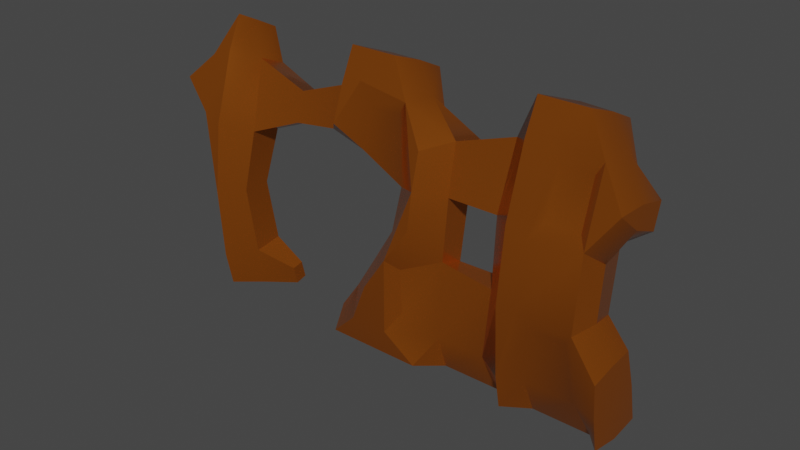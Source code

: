 # Source: item_128.blend  (saved by Blender 3.2.14; exported with 4.5.12 LTS)
import bpy
from mathutils import Matrix  # noqa: F401  (used for matrix-valued properties, if any)

bpy.ops.wm.read_factory_settings(use_empty=True)
scene = bpy.context.scene
scene.name = 'Scene'

# ---- collections
col_collection = bpy.data.collections.new('Collection'); scene.collection.children.link(col_collection)

# ---- materials (node trees are filled in below, after node groups)
mat_material_001 = bpy.data.materials.new('Material.001')
mat_material_001.use_transparent_shadow = False

# ---- material node trees
mat_material_001.use_nodes = True; mat_material_001.node_tree.nodes.clear()
_N = mat_material_001.node_tree.nodes; _L = mat_material_001.node_tree.links
n0 = _N.new('ShaderNodeBsdfPrincipled'); n0.name = 'Principled BSDF'; n0.location = (153, 612)
n0.distribution = 'GGX'
n0.subsurface_method = 'RANDOM_WALK_SKIN'
n0.inputs[0].default_value = (0.5839, 0.1561, 0.01392, 1.0)
n0.inputs[1].default_value = 0.7824
n0.inputs[2].default_value = 0.1947
n0.inputs[3].default_value = 1.45
n0.inputs[27].default_value = (0.0, 0.0, 0.0, 1.0)
n0.inputs[28].default_value = 1.0
n1 = _N.new('ShaderNodeOutputMaterial'); n1.name = 'Material Output'; n1.location = (443, 612)
_L.new(n0.outputs[0], n1.inputs[0])
n1.is_active_output = True

# ---- world
world_world = bpy.data.worlds.new('World'); scene.world = world_world
world_world.use_nodes = True; world_world.node_tree.nodes.clear()
_N = world_world.node_tree.nodes; _L = world_world.node_tree.links
n0 = _N.new('ShaderNodeOutputWorld'); n0.name = 'World Output'; n0.location = (300, 300)
n1 = _N.new('ShaderNodeBackground'); n1.name = 'Background'; n1.location = (10, 300)
n1.inputs[0].default_value = (0.05088, 0.05088, 0.05088, 1.0)
_L.new(n1.outputs[0], n0.inputs[0])
n0.is_active_output = True
world_world.color = (0.05088, 0.05088, 0.05088)
world_world.use_sun_shadow = False
world_world.sun_shadow_jitter_overblur = 0.0

# ---- meshes
me_text = bpy.data.meshes.new('Text')
me_text.from_pydata([(0.09746, -0.0108, 0.0), (0.0914, -0.008108, 0.0), (0.08563, -0.005249, 0.0), (0.08014, -0.002227, 0.0), (0.07494, 0.0009588, 0.0), (0.07001, 0.004308, 0.0), (0.06537, 0.00782, 0.0), (0.061, 0.0115, 0.0), (0.05692, 0.01534, 0.0), (0.05312, 0.01934, 0.0), (0.04961, 0.0235, 0.0), (0.04637, 0.02783, 0.0), (0.04342, 0.03233, 0.0), (0.04072, 0.03694, 0.0), (0.03826, 0.04162, 0.0), (0.03603, 0.04638, 0.0), (0.03404, 0.05121, 0.0), (0.03228, 0.05612, 0.0), (0.03076, 0.06109, 0.0), (0.02947, 0.06614, 0.0), (0.02842, 0.07127, 0.0), (0.02759, 0.07647, 0.0), (0.02701, 0.08174, 0.0), (0.02666, 0.08708, 0.0), (0.02654, 0.0925, 0.0), (0.02681, 0.1017, 0.0), (0.02762, 0.1106, 0.0), (0.02898, 0.1192, 0.0), (0.03088, 0.1276, 0.0), (0.03332, 0.1357, 0.0), (0.0363, 0.1436, 0.0), (0.03982, 0.1511, 0.0), (0.04389, 0.1584, 0.0), (0.0485, 0.1654, 0.0), (0.05365, 0.1722, 0.0), (0.05934, 0.1787, 0.0), (0.06558, 0.1849, 0.0), (0.07231, 0.1907, 0.0), (0.07951, 0.196, 0.0), (0.08715, 0.2009, 0.0), (0.09526, 0.2052, 0.0), (0.1038, 0.209, 0.0), (0.1128, 0.2123, 0.0), (0.1223, 0.215, 0.0), (0.1323, 0.2173, 0.0), (0.1426, 0.2191, 0.0), (0.1535, 0.2204, 0.0), (0.1648, 0.2211, 0.0), (0.1766, 0.2214, 0.0), (0.1882, 0.2211, 0.0), (0.1994, 0.2204, 0.0), (0.2102, 0.2191, 0.0), (0.2205, 0.2173, 0.0), (0.2304, 0.215, 0.0), (0.2398, 0.2123, 0.0), (0.2488, 0.209, 0.0), (0.2574, 0.2052, 0.0), (0.2655, 0.2009, 0.0), (0.2732, 0.196, 0.0), (0.2804, 0.1907, 0.0), (0.2872, 0.1849, 0.0), (0.2935, 0.1787, 0.0), (0.2992, 0.1722, 0.0), (0.3044, 0.1654, 0.0), (0.3091, 0.1584, 0.0), (0.3132, 0.1511, 0.0), (0.3167, 0.1436, 0.0), (0.3197, 0.1357, 0.0), (0.3222, 0.1276, 0.0), (0.3241, 0.1192, 0.0), (0.3255, 0.1106, 0.0), (0.3263, 0.1017, 0.0), (0.3266, 0.0925, 0.0), (0.3264, 0.08676, 0.0), (0.3261, 0.08112, 0.0), (0.3254, 0.07559, 0.0), (0.3246, 0.07017, 0.0), (0.3234, 0.06485, 0.0), (0.3221, 0.05964, 0.0), (0.3204, 0.05454, 0.0), (0.3185, 0.04954, 0.0), (0.3164, 0.04465, 0.0), (0.314, 0.03987, 0.0), (0.3114, 0.03519, 0.0), (0.3085, 0.03062, 0.0), (0.3054, 0.02619, 0.0), (0.3021, 0.02194, 0.0), (0.2986, 0.01787, 0.0), (0.2948, 0.01397, 0.0), (0.2909, 0.01025, 0.0), (0.2868, 0.006712, 0.0), (0.2824, 0.003349, 0.0), (0.2779, 0.0001632, 0.0), (0.2732, -0.002845, 0.0), (0.2682, -0.005675, 0.0), (0.2631, -0.008328, 0.0), (0.2577, -0.0108, 0.0), (0.2645, -0.01369, 0.0), (0.271, -0.0168, 0.0), (0.2773, -0.02012, 0.0), (0.2832, -0.02365, 0.0), (0.2889, -0.02739, 0.0), (0.2943, -0.03135, 0.0), (0.2994, -0.03552, 0.0), (0.3043, -0.0399, 0.0), (0.3089, -0.04449, 0.0), (0.3132, -0.0493, 0.0), (0.3172, -0.05432, 0.0), (0.3209, -0.05956, 0.0), (0.3244, -0.06497, 0.0), (0.3276, -0.07052, 0.0), (0.3304, -0.0762, 0.0), (0.333, -0.08202, 0.0), (0.3352, -0.08798, 0.0), (0.3372, -0.09408, 0.0), (0.3388, -0.1003, 0.0), (0.3402, -0.1067, 0.0), (0.3412, -0.1132, 0.0), (0.342, -0.1198, 0.0), (0.3424, -0.1266, 0.0), (0.3426, -0.1335, 0.0), (0.3423, -0.1449, 0.0), (0.3414, -0.1559, 0.0), (0.3398, -0.1665, 0.0), (0.3377, -0.1768, 0.0), (0.3349, -0.1867, 0.0), (0.3316, -0.1963, 0.0), (0.3276, -0.2055, 0.0), (0.323, -0.2143, 0.0), (0.3178, -0.2228, 0.0), (0.3119, -0.2309, 0.0), (0.3055, -0.2387, 0.0), (0.2984, -0.2461, 0.0), (0.2909, -0.253, 0.0), (0.2829, -0.2593, 0.0), (0.2745, -0.265, 0.0), (0.2658, -0.2701, 0.0), (0.2566, -0.2746, 0.0), (0.247, -0.2785, 0.0), (0.237, -0.2818, 0.0), (0.2266, -0.2845, 0.0), (0.2158, -0.2867, 0.0), (0.2046, -0.2882, 0.0), (0.193, -0.2891, 0.0), (0.181, -0.2894, 0.0), (0.1698, -0.2891, 0.0), (0.1589, -0.2884, 0.0), (0.1483, -0.2871, 0.0), (0.1381, -0.2854, 0.0), (0.1281, -0.2831, 0.0), (0.1185, -0.2804, 0.0), (0.1092, -0.2772, 0.0), (0.1002, -0.2734, 0.0), (0.09155, -0.2692, 0.0), (0.0832, -0.2645, 0.0), (0.07517, -0.2593, 0.0), (0.06745, -0.2536, 0.0), (0.0589, -0.2463, 0.0), (0.0511, -0.2386, 0.0), (0.04403, -0.2305, 0.0), (0.03772, -0.2219, 0.0), (0.03214, -0.2129, 0.0), (0.02731, -0.2034, 0.0), (0.02322, -0.1936, 0.0), (0.01987, -0.1832, 0.0), (0.01727, -0.1725, 0.0), (0.01541, -0.1613, 0.0), (0.0143, -0.1497, 0.0), (0.01392, -0.1376, 0.0), (0.01406, -0.1309, 0.0), (0.01448, -0.1243, 0.0), (0.01518, -0.1178, 0.0), (0.01616, -0.1113, 0.0), (0.01742, -0.105, 0.0), (0.01895, -0.09873, 0.0), (0.02077, -0.09256, 0.0), (0.02287, -0.08649, 0.0), (0.02524, -0.08052, 0.0), (0.02789, -0.07463, 0.0), (0.03083, -0.06884, 0.0), (0.03404, -0.06314, 0.0), (0.03755, -0.05759, 0.0), (0.04139, -0.05226, 0.0), (0.04555, -0.04715, 0.0), (0.05003, -0.04225, 0.0), (0.05483, -0.03756, 0.0), (0.05995, -0.03309, 0.0), (0.0654, -0.02884, 0.0), (0.07117, -0.0248, 0.0), (0.07726, -0.02098, 0.0), (0.08367, -0.01737, 0.0), (0.0904, -0.01398, 0.0), (0.1172, 0.08568, 0.0), (0.1173, 0.081, 0.0), (0.1177, 0.07649, 0.0), (0.1182, 0.07215, 0.0), (0.119, 0.06799, 0.0), (0.12, 0.06401, 0.0), (0.1213, 0.0602, 0.0), (0.1227, 0.05656, 0.0), (0.1244, 0.0531, 0.0), (0.1263, 0.04982, 0.0), (0.1285, 0.04671, 0.0), (0.1308, 0.04378, 0.0), (0.1334, 0.04102, 0.0), (0.1362, 0.03846, 0.0), (0.1391, 0.03612, 0.0), (0.1422, 0.03401, 0.0), (0.1454, 0.03212, 0.0), (0.1488, 0.03045, 0.0), (0.1523, 0.029, 0.0), (0.156, 0.02778, 0.0), (0.1598, 0.02678, 0.0), (0.1638, 0.026, 0.0), (0.1679, 0.02544, 0.0), (0.1721, 0.02511, 0.0), (0.1766, 0.025, 0.0), (0.181, 0.02511, 0.0), (0.1853, 0.02545, 0.0), (0.1895, 0.02601, 0.0), (0.1935, 0.0268, 0.0), (0.1974, 0.02781, 0.0), (0.2011, 0.02904, 0.0), (0.2047, 0.03051, 0.0), (0.2081, 0.03219, 0.0), (0.2113, 0.03411, 0.0), (0.2144, 0.03624, 0.0), (0.2174, 0.0386, 0.0), (0.2202, 0.04119, 0.0), (0.2228, 0.04398, 0.0), (0.2252, 0.04693, 0.0), (0.2274, 0.05007, 0.0), (0.2293, 0.05337, 0.0), (0.231, 0.05685, 0.0), (0.2325, 0.0605, 0.0), (0.2337, 0.06432, 0.0), (0.2347, 0.06831, 0.0), (0.2355, 0.07248, 0.0), (0.2361, 0.07682, 0.0), (0.2365, 0.08134, 0.0), (0.2366, 0.08603, 0.0), (0.2365, 0.09044, 0.0), (0.2361, 0.09471, 0.0), (0.2356, 0.09882, 0.0), (0.2348, 0.1028, 0.0), (0.2338, 0.1066, 0.0), (0.2325, 0.1103, 0.0), (0.2311, 0.1138, 0.0), (0.2294, 0.1172, 0.0), (0.2275, 0.1204, 0.0), (0.2253, 0.1235, 0.0), (0.223, 0.1264, 0.0), (0.2204, 0.1292, 0.0), (0.2176, 0.1317, 0.0), (0.2147, 0.1341, 0.0), (0.2116, 0.1362, 0.0), (0.2084, 0.1382, 0.0), (0.2051, 0.1398, 0.0), (0.2016, 0.1413, 0.0), (0.1979, 0.1425, 0.0), (0.1942, 0.1436, 0.0), (0.1902, 0.1443, 0.0), (0.1862, 0.1449, 0.0), (0.1819, 0.1452, 0.0), (0.1776, 0.1454, 0.0), (0.1731, 0.1452, 0.0), (0.1687, 0.1449, 0.0), (0.1645, 0.1443, 0.0), (0.1604, 0.1435, 0.0), (0.1565, 0.1425, 0.0), (0.1528, 0.1413, 0.0), (0.1492, 0.1398, 0.0), (0.1458, 0.1381, 0.0), (0.1425, 0.1361, 0.0), (0.1394, 0.134, 0.0), (0.1364, 0.1316, 0.0), (0.1336, 0.129, 0.0), (0.131, 0.1262, 0.0), (0.1286, 0.1232, 0.0), (0.1264, 0.1201, 0.0), (0.1245, 0.1169, 0.0), (0.1228, 0.1135, 0.0), (0.1213, 0.11, 0.0), (0.1201, 0.1063, 0.0), (0.1191, 0.1025, 0.0), (0.1183, 0.09849, 0.0), (0.1177, 0.09437, 0.0), (0.1173, 0.0901, 0.0), (0.1084, -0.1284, 0.0), (0.1085, -0.1349, 0.0), (0.1089, -0.1411, 0.0), (0.1096, -0.1471, 0.0), (0.1106, -0.1529, 0.0), (0.1119, -0.1584, 0.0), (0.1134, -0.1636, 0.0), (0.1153, -0.1687, 0.0), (0.1174, -0.1734, 0.0), (0.1198, -0.178, 0.0), (0.1225, -0.1823, 0.0), (0.1254, -0.1863, 0.0), (0.1287, -0.1901, 0.0), (0.1321, -0.1937, 0.0), (0.1357, -0.1969, 0.0), (0.1394, -0.1998, 0.0), (0.1433, -0.2025, 0.0), (0.1473, -0.2048, 0.0), (0.1515, -0.2068, 0.0), (0.1557, -0.2085, 0.0), (0.1602, -0.2098, 0.0), (0.1647, -0.2109, 0.0), (0.1694, -0.2117, 0.0), (0.1743, -0.2122, 0.0), (0.1793, -0.2123, 0.0), (0.1842, -0.2122, 0.0), (0.1889, -0.2117, 0.0), (0.1935, -0.211, 0.0), (0.1979, -0.2099, 0.0), (0.2022, -0.2086, 0.0), (0.2064, -0.207, 0.0), (0.2104, -0.2051, 0.0), (0.2143, -0.2028, 0.0), (0.218, -0.2003, 0.0), (0.2216, -0.1975, 0.0), (0.2251, -0.1944, 0.0), (0.2284, -0.191, 0.0), (0.2315, -0.1873, 0.0), (0.2343, -0.1834, 0.0), (0.2369, -0.1792, 0.0), (0.2392, -0.1747, 0.0), (0.2412, -0.17, 0.0), (0.243, -0.165, 0.0), (0.2444, -0.1597, 0.0), (0.2457, -0.1542, 0.0), (0.2466, -0.1484, 0.0), (0.2473, -0.1423, 0.0), (0.2477, -0.136, 0.0), (0.2478, -0.1295, 0.0), (0.2477, -0.1237, 0.0), (0.2473, -0.1181, 0.0), (0.2466, -0.1128, 0.0), (0.2456, -0.1076, 0.0), (0.2444, -0.1026, 0.0), (0.2429, -0.09779, 0.0), (0.2411, -0.09318, 0.0), (0.239, -0.08877, 0.0), (0.2367, -0.08454, 0.0), (0.2341, -0.08051, 0.0), (0.2312, -0.07667, 0.0), (0.228, -0.07303, 0.0), (0.2247, -0.06962, 0.0), (0.2212, -0.06652, 0.0), (0.2175, -0.0637, 0.0), (0.2137, -0.06119, 0.0), (0.2097, -0.05897, 0.0), (0.2056, -0.05704, 0.0), (0.2014, -0.05542, 0.0), (0.197, -0.05409, 0.0), (0.1924, -0.05305, 0.0), (0.1877, -0.05231, 0.0), (0.1829, -0.05187, 0.0), (0.1779, -0.05172, 0.0), (0.1722, -0.05189, 0.0), (0.1667, -0.05239, 0.0), (0.1615, -0.05323, 0.0), (0.1565, -0.05441, 0.0), (0.1518, -0.05592, 0.0), (0.1473, -0.05777, 0.0), (0.143, -0.05995, 0.0), (0.1391, -0.06248, 0.0), (0.1353, -0.06533, 0.0), (0.1318, -0.06853, 0.0), (0.1286, -0.07206, 0.0), (0.1256, -0.07592, 0.0), (0.1228, -0.07999, 0.0), (0.1203, -0.08411, 0.0), (0.1181, -0.08828, 0.0), (0.116, -0.09252, 0.0), (0.1142, -0.09681, 0.0), (0.1127, -0.1012, 0.0), (0.1114, -0.1056, 0.0), (0.1103, -0.11, 0.0), (0.1094, -0.1145, 0.0), (0.1088, -0.1191, 0.0), (0.1085, -0.1237, 0.0), (-0.04949, -0.1915, 0.0), (-0.04949, -0.2805, 0.0), (-0.3853, -0.2805, 0.0), (-0.3843, -0.2721, 0.0), (-0.3829, -0.2638, 0.0), (-0.3812, -0.2556, 0.0), (-0.3793, -0.2474, 0.0), (-0.377, -0.2394, 0.0), (-0.3744, -0.2314, 0.0), (-0.3715, -0.2234, 0.0), (-0.3684, -0.2156, 0.0), (-0.3649, -0.2078, 0.0), (-0.3611, -0.2001, 0.0), (-0.357, -0.1924, 0.0), (-0.3526, -0.1849, 0.0), (-0.3477, -0.1771, 0.0), (-0.342, -0.169, 0.0), (-0.3356, -0.1604, 0.0), (-0.3285, -0.1515, 0.0), (-0.3206, -0.1421, 0.0), (-0.312, -0.1323, 0.0), (-0.3027, -0.1221, 0.0), (-0.2926, -0.1115, 0.0), (-0.2818, -0.1005, 0.0), (-0.2702, -0.08908, 0.0), (-0.2579, -0.07725, 0.0), (-0.2449, -0.06501, 0.0), (-0.2344, -0.05523, 0.0), (-0.2247, -0.04598, 0.0), (-0.2156, -0.03727, 0.0), (-0.2072, -0.0291, 0.0), (-0.1996, -0.02147, 0.0), (-0.1926, -0.01438, 0.0), (-0.1863, -0.007835, 0.0), (-0.1808, -0.001826, 0.0), (-0.1759, 0.003644, 0.0), (-0.1717, 0.008573, 0.0), (-0.1682, 0.01296, 0.0), (-0.1654, 0.01681, 0.0), (-0.1623, 0.02175, 0.0), (-0.1594, 0.02668, 0.0), (-0.1568, 0.0316, 0.0), (-0.1544, 0.03651, 0.0), (-0.1524, 0.04141, 0.0), (-0.1506, 0.0463, 0.0), (-0.1491, 0.05119, 0.0), (-0.1478, 0.05606, 0.0), (-0.1469, 0.06092, 0.0), (-0.1462, 0.06578, 0.0), (-0.1458, 0.07062, 0.0), (-0.1456, 0.07546, 0.0), (-0.1458, 0.08069, 0.0), (-0.1461, 0.08573, 0.0), (-0.1467, 0.09055, 0.0), (-0.1476, 0.09517, 0.0), (-0.1486, 0.09959, 0.0), (-0.1499, 0.1038, 0.0), (-0.1515, 0.1078, 0.0), (-0.1533, 0.1116, 0.0), (-0.1553, 0.1152, 0.0), (-0.1576, 0.1186, 0.0), (-0.1601, 0.1218, 0.0), (-0.1629, 0.1247, 0.0), (-0.1658, 0.1275, 0.0), (-0.169, 0.13, 0.0), (-0.1723, 0.1323, 0.0), (-0.1758, 0.1343, 0.0), (-0.1795, 0.1361, 0.0), (-0.1834, 0.1376, 0.0), (-0.1874, 0.139, 0.0), (-0.1916, 0.14, 0.0), (-0.1961, 0.1409, 0.0), (-0.2007, 0.1415, 0.0), (-0.2055, 0.1418, 0.0), (-0.2104, 0.1419, 0.0), (-0.2153, 0.1418, 0.0), (-0.2201, 0.1414, 0.0), (-0.2247, 0.1408, 0.0), (-0.2291, 0.1399, 0.0), (-0.2333, 0.1388, 0.0), (-0.2374, 0.1374, 0.0), (-0.2412, 0.1358, 0.0), (-0.245, 0.1339, 0.0), (-0.2485, 0.1318, 0.0), (-0.2519, 0.1294, 0.0), (-0.2551, 0.1268, 0.0), (-0.2582, 0.1239, 0.0), (-0.261, 0.1207, 0.0), (-0.2636, 0.1172, 0.0), (-0.2661, 0.1133, 0.0), (-0.2683, 0.1092, 0.0), (-0.2703, 0.1047, 0.0), (-0.2721, 0.09983, 0.0), (-0.2737, 0.09467, 0.0), (-0.2751, 0.08917, 0.0), (-0.2763, 0.08334, 0.0), (-0.2773, 0.07718, 0.0), (-0.278, 0.07069, 0.0), (-0.2786, 0.06386, 0.0), (-0.3741, 0.07341, 0.0), (-0.3724, 0.08628, 0.0), (-0.3702, 0.09854, 0.0), (-0.3675, 0.1102, 0.0), (-0.3643, 0.1212, 0.0), (-0.3606, 0.1316, 0.0), (-0.3564, 0.1413, 0.0), (-0.3517, 0.1505, 0.0), (-0.3465, 0.159, 0.0), (-0.3408, 0.1669, 0.0), (-0.3345, 0.1742, 0.0), (-0.3278, 0.1809, 0.0), (-0.3205, 0.1869, 0.0), (-0.3129, 0.1924, 0.0), (-0.3049, 0.1975, 0.0), (-0.2966, 0.202, 0.0), (-0.288, 0.2061, 0.0), (-0.2791, 0.2097, 0.0), (-0.2699, 0.2128, 0.0), (-0.2604, 0.2154, 0.0), (-0.2505, 0.2176, 0.0), (-0.2404, 0.2192, 0.0), (-0.2299, 0.2204, 0.0), (-0.2191, 0.2211, 0.0), (-0.208, 0.2214, 0.0), (-0.1959, 0.2211, 0.0), (-0.1843, 0.2203, 0.0), (-0.173, 0.2189, 0.0), (-0.1622, 0.2169, 0.0), (-0.1519, 0.2145, 0.0), (-0.142, 0.2114, 0.0), (-0.1325, 0.2078, 0.0), (-0.1235, 0.2037, 0.0), (-0.1149, 0.1989, 0.0), (-0.1067, 0.1937, 0.0), (-0.09904, 0.1879, 0.0), (-0.09177, 0.1815, 0.0), (-0.08502, 0.1747, 0.0), (-0.07885, 0.1677, 0.0), (-0.07327, 0.1603, 0.0), (-0.06828, 0.1527, 0.0), (-0.06388, 0.1449, 0.0), (-0.06006, 0.1367, 0.0), (-0.05683, 0.1283, 0.0), (-0.05419, 0.1197, 0.0), (-0.05213, 0.1107, 0.0), (-0.05067, 0.1015, 0.0), (-0.04979, 0.09203, 0.0), (-0.04949, 0.08227, 0.0), (-0.04958, 0.07667, 0.0), (-0.04983, 0.07111, 0.0), (-0.05025, 0.0656, 0.0), (-0.05084, 0.06013, 0.0), (-0.05159, 0.05471, 0.0), (-0.05252, 0.04933, 0.0), (-0.05361, 0.044, 0.0), (-0.05487, 0.03871, 0.0), (-0.0563, 0.03347, 0.0), (-0.0579, 0.02827, 0.0), (-0.05966, 0.02311, 0.0), (-0.0616, 0.01801, 0.0), (-0.06371, 0.0129, 0.0), (-0.06602, 0.007754, 0.0), (-0.06853, 0.002568, 0.0), (-0.07124, -0.002659, 0.0), (-0.07414, -0.007926, 0.0), (-0.07724, -0.01323, 0.0), (-0.08053, -0.01858, 0.0), (-0.08402, -0.02397, 0.0), (-0.08771, -0.0294, 0.0), (-0.09159, -0.03486, 0.0), (-0.09567, -0.04037, 0.0), (-0.09995, -0.04592, 0.0), (-0.103, -0.04975, 0.0), (-0.1065, -0.05385, 0.0), (-0.1104, -0.05822, 0.0), (-0.1147, -0.06286, 0.0), (-0.1193, -0.06776, 0.0), (-0.1243, -0.07294, 0.0), (-0.1298, -0.07839, 0.0), (-0.1356, -0.08411, 0.0), (-0.1418, -0.0901, 0.0), (-0.1483, -0.09635, 0.0), (-0.1553, -0.1029, 0.0), (-0.1627, -0.1097, 0.0), (-0.17, -0.1164, 0.0), (-0.1769, -0.1228, 0.0), (-0.1833, -0.1287, 0.0), (-0.1892, -0.1343, 0.0), (-0.1947, -0.1395, 0.0), (-0.1997, -0.1443, 0.0), (-0.2043, -0.1487, 0.0), (-0.2084, -0.1527, 0.0), (-0.212, -0.1563, 0.0), (-0.2152, -0.1596, 0.0), (-0.2179, -0.1624, 0.0), (-0.2201, -0.1649, 0.0), (-0.2221, -0.1672, 0.0), (-0.224, -0.1694, 0.0), (-0.2259, -0.1717, 0.0), (-0.2277, -0.1739, 0.0), (-0.2294, -0.1762, 0.0), (-0.2311, -0.1784, 0.0), (-0.2327, -0.1806, 0.0), (-0.2342, -0.1828, 0.0), (-0.2357, -0.185, 0.0), (-0.2371, -0.1872, 0.0), (-0.2385, -0.1893, 0.0), (-0.2397, -0.1915, 0.0), (-0.5162, -0.2805, 0.0), (-0.6121, -0.2805, 0.0), (-0.6121, 0.08057, 0.0), (-0.6209, 0.07256, 0.0), (-0.6301, 0.06491, 0.0), (-0.6395, 0.05762, 0.0), (-0.6491, 0.05068, 0.0), (-0.6591, 0.0441, 0.0), (-0.6692, 0.03787, 0.0), (-0.6797, 0.03199, 0.0), (-0.6904, 0.02647, 0.0), (-0.7014, 0.02131, 0.0), (-0.7126, 0.0165, 0.0), (-0.7241, 0.01205, 0.0), (-0.7358, 0.007948, 0.0), (-0.7358, 0.09489, 0.0), (-0.7295, 0.09709, 0.0), (-0.7231, 0.09959, 0.0), (-0.7167, 0.1024, 0.0), (-0.7101, 0.1055, 0.0), (-0.7034, 0.1089, 0.0), (-0.6967, 0.1127, 0.0), (-0.6899, 0.1167, 0.0), (-0.6829, 0.121, 0.0), (-0.6759, 0.1257, 0.0), (-0.6688, 0.1306, 0.0), (-0.6616, 0.1359, 0.0), (-0.6543, 0.1414, 0.0), (-0.6472, 0.1472, 0.0), (-0.6404, 0.1532, 0.0), (-0.6341, 0.1593, 0.0), (-0.6281, 0.1655, 0.0), (-0.6225, 0.172, 0.0), (-0.6173, 0.1785, 0.0), (-0.6124, 0.1853, 0.0), (-0.608, 0.1922, 0.0), (-0.6039, 0.1993, 0.0), (-0.6002, 0.2065, 0.0), (-0.5969, 0.2138, 0.0), (-0.594, 0.2214, 0.0), (-0.5162, 0.2214, 0.0)], [], [(47, 49, 48), (47, 50, 49), (46, 50, 47), (46, 51, 50), (45, 51, 46), (45, 52, 51), (44, 52, 45), (44, 53, 52), (43, 53, 44), (43, 54, 53), (42, 54, 43), (42, 55, 54), (41, 55, 42), (41, 56, 55), (40, 56, 41), (40, 57, 56), (39, 57, 40), (39, 58, 57), (38, 58, 39), (38, 59, 58), (37, 59, 38), (37, 60, 59), (36, 60, 37), (35, 60, 36), (35, 61, 60), (34, 61, 35), (34, 62, 61), (33, 62, 34), (33, 63, 62), (32, 63, 33), (32, 64, 63), (31, 64, 32), (31, 65, 64), (30, 65, 31), (30, 264, 65), (264, 66, 65), (30, 265, 264), (263, 66, 264), (262, 66, 263), (30, 266, 265), (261, 66, 262), (30, 267, 266), (260, 66, 261), (30, 268, 267), (29, 268, 30), (260, 67, 66), (259, 67, 260), (29, 269, 268), (258, 67, 259), (29, 270, 269), (257, 67, 258), (29, 271, 270), (256, 67, 257), (29, 272, 271), (255, 67, 256), (29, 273, 272), (254, 67, 255), (29, 274, 273), (28, 274, 29), (254, 68, 67), (253, 68, 254), (28, 275, 274), (252, 68, 253), (28, 276, 275), (251, 68, 252), (28, 277, 276), (27, 277, 28), (251, 69, 68), (250, 69, 251), (27, 278, 277), (249, 69, 250), (27, 279, 278), (248, 69, 249), (27, 280, 279), (26, 280, 27), (248, 70, 69), (247, 70, 248), (26, 281, 280), (246, 70, 247), (26, 282, 281), (25, 282, 26), (246, 71, 70), (245, 71, 246), (25, 283, 282), (244, 71, 245), (25, 284, 283), (243, 71, 244), (25, 285, 284), (24, 285, 25), (243, 72, 71), (242, 72, 243), (24, 286, 285), (241, 72, 242), (24, 287, 286), (23, 287, 24), (241, 73, 72), (240, 73, 241), (23, 192, 287), (22, 192, 23), (240, 74, 73), (239, 74, 240), (22, 193, 192), (21, 193, 22), (238, 74, 239), (238, 75, 74), (21, 194, 193), (237, 75, 238), (21, 195, 194), (20, 195, 21), (237, 76, 75), (236, 76, 237), (20, 196, 195), (19, 196, 20), (236, 77, 76), (235, 77, 236), (19, 197, 196), (18, 197, 19), (235, 78, 77), (234, 78, 235), (18, 198, 197), (17, 198, 18), (233, 78, 234), (17, 199, 198), (233, 79, 78), (232, 79, 233), (17, 200, 199), (16, 200, 17), (232, 80, 79), (231, 80, 232), (16, 201, 200), (15, 201, 16), (230, 80, 231), (15, 202, 201), (230, 81, 80), (229, 81, 230), (15, 203, 202), (14, 203, 15), (229, 82, 81), (228, 82, 229), (14, 204, 203), (13, 204, 14), (227, 82, 228), (13, 205, 204), (227, 83, 82), (226, 83, 227), (13, 206, 205), (12, 206, 13), (225, 83, 226), (12, 207, 206), (225, 84, 83), (224, 84, 225), (12, 208, 207), (11, 208, 12), (223, 84, 224), (11, 209, 208), (223, 85, 84), (222, 85, 223), (11, 210, 209), (221, 85, 222), (11, 211, 210), (10, 211, 11), (220, 85, 221), (10, 212, 211), (219, 85, 220), (10, 213, 212), (219, 86, 85), (218, 86, 219), (10, 214, 213), (217, 86, 218), (10, 215, 214), (216, 86, 217), (10, 216, 215), (10, 86, 216), (9, 86, 10), (9, 87, 86), (8, 87, 9), (8, 88, 87), (7, 88, 8), (7, 89, 88), (6, 89, 7), (6, 90, 89), (5, 90, 6), (5, 91, 90), (4, 91, 5), (4, 92, 91), (3, 92, 4), (3, 93, 92), (2, 93, 3), (2, 94, 93), (1, 94, 2), (1, 95, 94), (0, 95, 1), (0, 96, 95), (191, 96, 0), (191, 97, 96), (191, 98, 97), (190, 98, 191), (190, 99, 98), (189, 99, 190), (189, 100, 99), (188, 100, 189), (188, 101, 100), (187, 101, 188), (187, 102, 101), (186, 102, 187), (186, 103, 102), (185, 103, 186), (185, 104, 103), (184, 104, 185), (184, 105, 104), (183, 105, 184), (183, 106, 105), (182, 106, 183), (182, 360, 106), (360, 107, 106), (182, 361, 360), (359, 107, 360), (358, 107, 359), (182, 362, 361), (181, 362, 182), (357, 107, 358), (181, 363, 362), (356, 107, 357), (181, 364, 363), (355, 107, 356), (355, 108, 107), (181, 365, 364), (354, 108, 355), (181, 366, 365), (353, 108, 354), (180, 366, 181), (180, 367, 366), (352, 108, 353), (352, 109, 108), (180, 368, 367), (351, 109, 352), (180, 369, 368), (179, 369, 180), (350, 109, 351), (350, 110, 109), (179, 370, 369), (349, 110, 350), (179, 371, 370), (178, 371, 179), (348, 110, 349), (348, 111, 110), (178, 372, 371), (347, 111, 348), (177, 372, 178), (177, 373, 372), (347, 112, 111), (346, 112, 347), (177, 374, 373), (345, 112, 346), (176, 374, 177), (345, 113, 112), (176, 375, 374), (344, 113, 345), (175, 375, 176), (344, 114, 113), (175, 376, 375), (343, 114, 344), (175, 377, 376), (174, 377, 175), (342, 114, 343), (342, 115, 114), (174, 378, 377), (341, 115, 342), (173, 378, 174), (341, 116, 115), (173, 379, 378), (340, 116, 341), (172, 379, 173), (172, 380, 379), (340, 117, 116), (339, 117, 340), (172, 381, 380), (171, 381, 172), (338, 117, 339), (338, 118, 117), (171, 382, 381), (170, 382, 171), (337, 118, 338), (170, 383, 382), (337, 119, 118), (336, 119, 337), (170, 288, 383), (169, 288, 170), (336, 120, 119), (169, 289, 288), (335, 120, 336), (168, 289, 169), (335, 121, 120), (168, 290, 289), (334, 121, 335), (167, 290, 168), (167, 291, 290), (333, 121, 334), (333, 122, 121), (167, 292, 291), (332, 122, 333), (166, 292, 167), (166, 293, 292), (331, 122, 332), (331, 123, 122), (166, 294, 293), (330, 123, 331), (165, 294, 166), (165, 295, 294), (329, 123, 330), (329, 124, 123), (165, 296, 295), (328, 124, 329), (164, 296, 165), (164, 297, 296), (327, 124, 328), (327, 125, 124), (164, 298, 297), (326, 125, 327), (164, 299, 298), (163, 299, 164), (325, 125, 326), (163, 300, 299), (325, 126, 125), (324, 126, 325), (163, 301, 300), (323, 126, 324), (162, 301, 163), (162, 302, 301), (322, 126, 323), (322, 127, 126), (162, 303, 302), (321, 127, 322), (162, 304, 303), (320, 127, 321), (162, 305, 304), (319, 127, 320), (161, 305, 162), (161, 306, 305), (318, 127, 319), (318, 128, 127), (161, 307, 306), (317, 128, 318), (161, 308, 307), (316, 128, 317), (161, 309, 308), (315, 128, 316), (161, 310, 309), (314, 128, 315), (161, 311, 310), (313, 128, 314), (161, 312, 311), (312, 128, 313), (161, 128, 312), (160, 128, 161), (160, 129, 128), (159, 129, 160), (159, 130, 129), (158, 130, 159), (158, 131, 130), (157, 131, 158), (157, 132, 131), (157, 133, 132), (156, 133, 157), (156, 134, 133), (155, 134, 156), (154, 134, 155), (154, 135, 134), (153, 135, 154), (153, 136, 135), (152, 136, 153), (152, 137, 136), (151, 137, 152), (151, 138, 137), (150, 138, 151), (150, 139, 138), (149, 139, 150), (149, 140, 139), (148, 140, 149), (148, 141, 140), (147, 141, 148), (147, 142, 141), (146, 142, 147), (146, 143, 142), (145, 143, 146), (145, 144, 143), (506, 508, 507), (505, 508, 506), (505, 509, 508), (504, 509, 505), (504, 510, 509), (503, 510, 504), (503, 511, 510), (502, 511, 503), (502, 512, 511), (501, 512, 502), (501, 513, 512), (500, 513, 501), (500, 514, 513), (499, 514, 500), (499, 515, 514), (498, 515, 499), (498, 516, 515), (497, 516, 498), (497, 517, 516), (496, 517, 497), (496, 518, 517), (495, 518, 496), (495, 519, 518), (494, 519, 495), (494, 520, 519), (493, 520, 494), (493, 521, 520), (492, 521, 493), (492, 522, 521), (491, 522, 492), (491, 523, 522), (490, 523, 491), (490, 524, 523), (489, 524, 490), (489, 458, 524), (458, 457, 524), (457, 525, 524), (489, 459, 458), (456, 525, 457), (489, 460, 459), (455, 525, 456), (489, 461, 460), (488, 461, 489), (454, 525, 455), (488, 462, 461), (453, 525, 454), (488, 463, 462), (452, 525, 453), (488, 464, 463), (451, 525, 452), (488, 465, 464), (451, 526, 525), (450, 526, 451), (488, 466, 465), (449, 526, 450), (488, 467, 466), (448, 526, 449), (488, 468, 467), (487, 468, 488), (447, 526, 448), (487, 469, 468), (447, 527, 526), (446, 527, 447), (487, 470, 469), (445, 527, 446), (487, 471, 470), (444, 527, 445), (486, 471, 487), (486, 472, 471), (444, 528, 527), (443, 528, 444), (486, 473, 472), (442, 528, 443), (486, 474, 473), (441, 528, 442), (441, 529, 528), (485, 474, 486), (485, 475, 474), (440, 529, 441), (485, 476, 475), (439, 529, 440), (439, 530, 529), (485, 477, 476), (438, 530, 439), (484, 477, 485), (437, 530, 438), (484, 478, 477), (437, 531, 530), (436, 531, 437), (484, 479, 478), (483, 479, 484), (435, 531, 436), (483, 480, 479), (435, 532, 531), (434, 532, 435), (483, 481, 480), (434, 533, 532), (433, 533, 434), (482, 481, 483), (433, 534, 533), (432, 534, 433), (431, 534, 432), (431, 535, 534), (430, 535, 431), (430, 536, 535), (429, 536, 430), (429, 537, 536), (428, 537, 429), (428, 538, 537), (427, 538, 428), (427, 539, 538), (426, 539, 427), (426, 540, 539), (425, 540, 426), (425, 541, 540), (424, 541, 425), (424, 542, 541), (423, 542, 424), (423, 543, 542), (422, 543, 423), (422, 544, 543), (421, 544, 422), (420, 544, 421), (420, 545, 544), (419, 545, 420), (419, 546, 545), (418, 546, 419), (418, 547, 546), (417, 547, 418), (417, 548, 547), (416, 548, 417), (416, 549, 548), (416, 550, 549), (415, 550, 416), (415, 551, 550), (414, 551, 415), (414, 552, 551), (413, 552, 414), (413, 553, 552), (413, 554, 553), (412, 554, 413), (412, 555, 554), (412, 556, 555), (411, 556, 412), (411, 557, 556), (411, 558, 557), (410, 558, 411), (410, 559, 558), (410, 560, 559), (409, 560, 410), (409, 561, 560), (409, 562, 561), (408, 562, 409), (408, 563, 562), (408, 564, 563), (407, 564, 408), (407, 565, 564), (407, 566, 565), (406, 566, 407), (406, 567, 566), (406, 568, 567), (405, 568, 406), (405, 569, 568), (404, 569, 405), (404, 570, 569), (404, 571, 570), (403, 571, 404), (403, 572, 571), (403, 573, 572), (402, 573, 403), (402, 574, 573), (402, 575, 574), (401, 575, 402), (401, 576, 575), (401, 577, 576), (401, 578, 577), (400, 578, 401), (400, 579, 578), (400, 580, 579), (400, 581, 580), (399, 581, 400), (399, 582, 581), (399, 583, 582), (399, 584, 583), (399, 585, 584), (398, 585, 399), (398, 586, 585), (398, 587, 586), (398, 588, 587), (397, 588, 398), (397, 589, 588), (397, 590, 589), (397, 591, 590), (397, 384, 591), (397, 385, 384), (396, 385, 397), (395, 385, 396), (394, 385, 395), (393, 385, 394), (392, 385, 393), (391, 385, 392), (390, 385, 391), (389, 385, 390), (388, 385, 389), (387, 385, 388), (386, 385, 387), (630, 632, 631), (630, 592, 632), (629, 592, 630), (628, 592, 629), (627, 592, 628), (626, 592, 627), (625, 592, 626), (624, 592, 625), (623, 592, 624), (622, 594, 623), (594, 592, 623), (621, 594, 622), (620, 594, 621), (619, 594, 620), (618, 594, 619), (617, 594, 618), (616, 594, 617), (615, 594, 616), (614, 594, 615), (613, 594, 614), (612, 594, 613), (611, 594, 612), (610, 594, 611), (609, 594, 610), (608, 594, 609), (607, 594, 608), (606, 594, 607), (606, 595, 594), (593, 592, 594), (606, 596, 595), (606, 597, 596), (606, 598, 597), (606, 599, 598), (606, 600, 599), (606, 601, 600), (606, 602, 601), (606, 603, 602), (606, 604, 603), (606, 605, 604)])
_uv = me_text.uv_layers.new(name='UVMap')
_uv.uv.foreach_set('vector', [0.1227, 0.0, 0.1279, 0.0, 0.1253, 0.0, 0.1227, 0.0, 0.1305, 0.0, 0.1279, 0.0, 0.1201, 0.0, 0.1305, 0.0, 0.1227, 0.0, 0.1201, 0.0, 0.1332, 0.0, 0.1305, 0.0, 0.1175, 0.0, 0.1332, 0.0, 0.1201, 0.0, 0.1175, 0.0, 0.1358, 0.0, 0.1332, 0.0, 0.1149, 0.0, 0.1358, 0.0, 0.1175, 0.0, 0.1149, 0.0, 0.1384, 0.0, 0.1358, 0.0, 0.1123, 0.0, 0.1384, 0.0, 0.1149, 0.0, 0.1123, 0.0, 0.141, 0.0, 0.1384, 0.0, 0.1097, 0.0, 0.141, 0.0, 0.1123, 0.0, 0.1097, 0.0, 0.1436, 0.0, 0.141, 0.0, 0.107, 0.0, 0.1436, 0.0, 0.1097, 0.0, 0.107, 0.0, 0.1462, 0.0, 0.1436, 0.0, 0.1044, 0.0, 0.1462, 0.0, 0.107, 0.0, 0.1044, 0.0, 0.1488, 0.0, 0.1462, 0.0, 0.1018, 0.0, 0.1488, 0.0, 0.1044, 0.0, 0.1018, 0.0, 0.1514, 0.0, 0.1488, 0.0, 0.09922, 0.0, 0.1514, 0.0, 0.1018, 0.0, 0.09922, 0.0, 0.154, 0.0, 0.1514, 0.0, 0.09661, 0.0, 0.154, 0.0, 0.09922, 0.0, 0.09661, 0.0, 0.1567, 0.0, 0.154, 0.0, 0.09399, 0.0, 0.1567, 0.0, 0.09661, 0.0, 0.09138, 0.0, 0.1567, 0.0, 0.09399, 0.0, 0.09138, 0.0, 0.1593, 0.0, 0.1567, 0.0, 0.08877, 0.0, 0.1593, 0.0, 0.09138, 0.0, 0.08877, 0.0, 0.1619, 0.0, 0.1593, 0.0, 0.08616, 0.0, 0.1619, 0.0, 0.08877, 0.0, 0.08616, 0.0, 0.1645, 0.0, 0.1619, 0.0, 0.08355, 0.0, 0.1645, 0.0, 0.08616, 0.0, 0.08355, 0.0, 0.1671, 0.0, 0.1645, 0.0, 0.08094, 0.0, 0.1671, 0.0, 0.08355, 0.0, 0.08094, 0.0, 0.1697, 0.0, 0.1671, 0.0, 0.07833, 0.0, 0.1697, 0.0, 0.08094, 0.0, 0.07833, 0.0, 0.6893, 0.0, 0.1697, 0.0, 0.6893, 0.0, 0.1723, 0.0, 0.1697, 0.0, 0.07833, 0.0, 0.6919, 0.0, 0.6893, 0.0, 0.6867, 0.0, 0.1723, 0.0, 0.6893, 0.0, 0.6841, 0.0, 0.1723, 0.0, 0.6867, 0.0, 0.07833, 0.0, 0.6945, 0.0, 0.6919, 0.0, 0.6815, 0.0, 0.1723, 0.0, 0.6841, 0.0, 0.07833, 0.0, 0.6971, 0.0, 0.6945, 0.0, 0.6789, 0.0, 0.1723, 0.0, 0.6815, 0.0, 0.07833, 0.0, 0.6997, 0.0, 0.6971, 0.0, 0.07572, 0.0, 0.6997, 0.0, 0.07833, 0.0, 0.6789, 0.0, 0.1749, 0.0, 0.1723, 0.0, 0.6762, 0.0, 0.1749, 0.0, 0.6789, 0.0, 0.07572, 0.0, 0.7023, 0.0, 0.6997, 0.0, 0.6736, 0.0, 0.1749, 0.0, 0.6762, 0.0, 0.07572, 0.0, 0.705, 0.0, 0.7023, 0.0, 0.671, 0.0, 0.1749, 0.0, 0.6736, 0.0, 0.07572, 0.0, 0.7076, 0.0, 0.705, 0.0, 0.6684, 0.0, 0.1749, 0.0, 0.671, 0.0, 0.07572, 0.0, 0.7102, 0.0, 0.7076, 0.0, 0.6658, 0.0, 0.1749, 0.0, 0.6684, 0.0, 0.07572, 0.0, 0.7128, 0.0, 0.7102, 0.0, 0.6632, 0.0, 0.1749, 0.0, 0.6658, 0.0, 0.07572, 0.0, 0.7154, 0.0, 0.7128, 0.0, 0.07311, 0.0, 0.7154, 0.0, 0.07572, 0.0, 0.6632, 0.0, 0.1775, 0.0, 0.1749, 0.0, 0.6606, 0.0, 0.1775, 0.0, 0.6632, 0.0, 0.07311, 0.0, 0.718, 0.0, 0.7154, 0.0, 0.658, 0.0, 0.1775, 0.0, 0.6606, 0.0, 0.07311, 0.0, 0.7206, 0.0, 0.718, 0.0, 0.6554, 0.0, 0.1775, 0.0, 0.658, 0.0, 0.07311, 0.0, 0.7232, 0.0, 0.7206, 0.0, 0.0705, 0.0, 0.7232, 0.0, 0.07311, 0.0, 0.6554, 0.0, 0.1802, 0.0, 0.1775, 0.0, 0.6527, 0.0, 0.1802, 0.0, 0.6554, 0.0, 0.0705, 0.0, 0.7258, 0.0, 0.7232, 0.0, 0.6501, 0.0, 0.1802, 0.0, 0.6527, 0.0, 0.0705, 0.0, 0.7285, 0.0, 0.7258, 0.0, 0.6475, 0.0, 0.1802, 0.0, 0.6501, 0.0, 0.0705, 0.0, 0.7311, 0.0, 0.7285, 0.0, 0.06789, 0.0, 0.7311, 0.0, 0.0705, 0.0, 0.6475, 0.0, 0.1828, 0.0, 0.1802, 0.0, 0.6449, 0.0, 0.1828, 0.0, 0.6475, 0.0, 0.06789, 0.0, 0.7337, 0.0, 0.7311, 0.0, 0.6423, 0.0, 0.1828, 0.0, 0.6449, 0.0, 0.06789, 0.0, 0.7363, 0.0, 0.7337, 0.0, 0.06527, 0.0, 0.7363, 0.0, 0.06789, 0.0, 0.6423, 0.0, 0.1854, 0.0, 0.1828, 0.0, 0.6397, 0.0, 0.1854, 0.0, 0.6423, 0.0, 0.06527, 0.0, 0.7389, 0.0, 0.7363, 0.0, 0.6371, 0.0, 0.1854, 0.0, 0.6397, 0.0, 0.06527, 0.0, 0.7415, 0.0, 0.7389, 0.0, 0.6345, 0.0, 0.1854, 0.0, 0.6371, 0.0, 0.06527, 0.0, 0.7441, 0.0, 0.7415, 0.0, 0.06266, 0.0, 0.7441, 0.0, 0.06527, 0.0, 0.6345, 0.0, 0.188, 0.0, 0.1854, 0.0, 0.6319, 0.0, 0.188, 0.0, 0.6345, 0.0, 0.06266, 0.0, 0.7467, 0.0, 0.7441, 0.0, 0.6292, 0.0, 0.188, 0.0, 0.6319, 0.0, 0.06266, 0.0, 0.7493, 0.0, 0.7467, 0.0, 0.06005, 0.0, 0.7493, 0.0, 0.06266, 0.0, 0.6292, 0.0, 0.1906, 0.0, 0.188, 0.0, 0.6266, 0.0, 0.1906, 0.0, 0.6292, 0.0, 0.06005, 0.0, 0.5013, 0.0, 0.7493, 0.0, 0.05744, 0.0, 0.5013, 0.0, 0.06005, 0.0, 0.6266, 0.0, 0.1932, 0.0, 0.1906, 0.0, 0.624, 0.0, 0.1932, 0.0, 0.6266, 0.0, 0.05744, 0.0, 0.5039, 0.0, 0.5013, 0.0, 0.05483, 0.0, 0.5039, 0.0, 0.05744, 0.0, 0.6214, 0.0, 0.1932, 0.0, 0.624, 0.0, 0.6214, 0.0, 0.1958, 0.0, 0.1932, 0.0, 0.05483, 0.0, 0.5065, 0.0, 0.5039, 0.0, 0.6188, 0.0, 0.1958, 0.0, 0.6214, 0.0, 0.05483, 0.0, 0.5091, 0.0, 0.5065, 0.0, 0.05222, 0.0, 0.5091, 0.0, 0.05483, 0.0, 0.6188, 0.0, 0.1984, 0.0, 0.1958, 0.0, 0.6162, 0.0, 0.1984, 0.0, 0.6188, 0.0, 0.05222, 0.0, 0.5117, 0.0, 0.5091, 0.0, 0.04961, 0.0, 0.5117, 0.0, 0.05222, 0.0, 0.6162, 0.0, 0.201, 0.0, 0.1984, 0.0, 0.6136, 0.0, 0.201, 0.0, 0.6162, 0.0, 0.04961, 0.0, 0.5144, 0.0, 0.5117, 0.0, 0.047, 0.0, 0.5144, 0.0, 0.04961, 0.0, 0.6136, 0.0, 0.2037, 0.0, 0.201, 0.0, 0.611, 0.0, 0.2037, 0.0, 0.6136, 0.0, 0.047, 0.0, 0.517, 0.0, 0.5144, 0.0, 0.04439, 0.0, 0.517, 0.0, 0.047, 0.0, 0.6084, 0.0, 0.2037, 0.0, 0.611, 0.0, 0.04439, 0.0, 0.5196, 0.0, 0.517, 0.0, 0.6084, 0.0, 0.2063, 0.0, 0.2037, 0.0, 0.6057, 0.0, 0.2063, 0.0, 0.6084, 0.0, 0.04439, 0.0, 0.5222, 0.0, 0.5196, 0.0, 0.04178, 0.0, 0.5222, 0.0, 0.04439, 0.0, 0.6057, 0.0, 0.2089, 0.0, 0.2063, 0.0, 0.6031, 0.0, 0.2089, 0.0, 0.6057, 0.0, 0.04178, 0.0, 0.5248, 0.0, 0.5222, 0.0, 0.03916, 0.0, 0.5248, 0.0, 0.04178, 0.0, 0.6005, 0.0, 0.2089, 0.0, 0.6031, 0.0, 0.03916, 0.0, 0.5274, 0.0, 0.5248, 0.0, 0.6005, 0.0, 0.2115, 0.0, 0.2089, 0.0, 0.5979, 0.0, 0.2115, 0.0, 0.6005, 0.0, 0.03916, 0.0, 0.53, 0.0, 0.5274, 0.0, 0.03655, 0.0, 0.53, 0.0, 0.03916, 0.0, 0.5979, 0.0, 0.2141, 0.0, 0.2115, 0.0, 0.5953, 0.0, 0.2141, 0.0, 0.5979, 0.0, 0.03655, 0.0, 0.5326, 0.0, 0.53, 0.0, 0.03394, 0.0, 0.5326, 0.0, 0.03655, 0.0, 0.5927, 0.0, 0.2141, 0.0, 0.5953, 0.0, 0.03394, 0.0, 0.5352, 0.0, 0.5326, 0.0, 0.5927, 0.0, 0.2167, 0.0, 0.2141, 0.0, 0.5901, 0.0, 0.2167, 0.0, 0.5927, 0.0, 0.03394, 0.0, 0.5379, 0.0, 0.5352, 0.0, 0.03133, 0.0, 0.5379, 0.0, 0.03394, 0.0, 0.5875, 0.0, 0.2167, 0.0, 0.5901, 0.0, 0.03133, 0.0, 0.5405, 0.0, 0.5379, 0.0, 0.5875, 0.0, 0.2193, 0.0, 0.2167, 0.0, 0.5849, 0.0, 0.2193, 0.0, 0.5875, 0.0, 0.03133, 0.0, 0.5431, 0.0, 0.5405, 0.0, 0.02872, 0.0, 0.5431, 0.0, 0.03133, 0.0, 0.5822, 0.0, 0.2193, 0.0, 0.5849, 0.0, 0.02872, 0.0, 0.5457, 0.0, 0.5431, 0.0, 0.5822, 0.0, 0.2219, 0.0, 0.2193, 0.0, 0.5796, 0.0, 0.2219, 0.0, 0.5822, 0.0, 0.02872, 0.0, 0.5483, 0.0, 0.5457, 0.0, 0.577, 0.0, 0.2219, 0.0, 0.5796, 0.0, 0.02872, 0.0, 0.5509, 0.0, 0.5483, 0.0, 0.02611, 0.0, 0.5509, 0.0, 0.02872, 0.0, 0.5744, 0.0, 0.2219, 0.0, 0.577, 0.0, 0.02611, 0.0, 0.5535, 0.0, 0.5509, 0.0, 0.5718, 0.0, 0.2219, 0.0, 0.5744, 0.0, 0.02611, 0.0, 0.5561, 0.0, 0.5535, 0.0, 0.5718, 0.0, 0.2245, 0.0, 0.2219, 0.0, 0.5692, 0.0, 0.2245, 0.0, 0.5718, 0.0, 0.02611, 0.0, 0.5587, 0.0, 0.5561, 0.0, 0.5666, 0.0, 0.2245, 0.0, 0.5692, 0.0, 0.02611, 0.0, 0.5614, 0.0, 0.5587, 0.0, 0.564, 0.0, 0.2245, 0.0, 0.5666, 0.0, 0.02611, 0.0, 0.564, 0.0, 0.5614, 0.0, 0.02611, 0.0, 0.2245, 0.0, 0.564, 0.0, 0.0235, 0.0, 0.2245, 0.0, 0.02611, 0.0, 0.0235, 0.0, 0.2272, 0.0, 0.2245, 0.0, 0.02089, 0.0, 0.2272, 0.0, 0.0235, 0.0, 0.02089, 0.0, 0.2298, 0.0, 0.2272, 0.0, 0.01828, 0.0, 0.2298, 0.0, 0.02089, 0.0, 0.01828, 0.0, 0.2324, 0.0, 0.2298, 0.0, 0.01567, 0.0, 0.2324, 0.0, 0.01828, 0.0, 0.01567, 0.0, 0.235, 0.0, 0.2324, 0.0, 0.01305, 0.0, 0.235, 0.0, 0.01567, 0.0, 0.01305, 0.0, 0.2376, 0.0, 0.235, 0.0, 0.01044, 0.0, 0.2376, 0.0, 0.01305, 0.0, 0.01044, 0.0, 0.2402, 0.0, 0.2376, 0.0, 0.007833, 0.0, 0.2402, 0.0, 0.01044, 0.0, 0.007833, 0.0, 0.2428, 0.0, 0.2402, 0.0, 0.005222, 0.0, 0.2428, 0.0, 0.007833, 0.0, 0.005222, 0.0, 0.2454, 0.0, 0.2428, 0.0, 0.002611, 0.0, 0.2454, 0.0, 0.005222, 0.0, 0.002611, 0.0, 0.248, 0.0, 0.2454, 0.0, 0.0, 0.0, 0.248, 0.0, 0.002611, 0.0, 0.0, 0.0, 0.2507, 0.0, 0.248, 0.0, 0.4987, 0.0, 0.2507, 0.0, 0.0, 0.0, 0.4987, 0.0, 0.2533, 0.0, 0.2507, 0.0, 0.4987, 0.0, 0.2559, 0.0, 0.2533, 0.0, 0.4961, 0.0, 0.2559, 0.0, 0.4987, 0.0, 0.4961, 0.0, 0.2585, 0.0, 0.2559, 0.0, 0.4935, 0.0, 0.2585, 0.0, 0.4961, 0.0, 0.4935, 0.0, 0.2611, 0.0, 0.2585, 0.0, 0.4909, 0.0, 0.2611, 0.0, 0.4935, 0.0, 0.4909, 0.0, 0.2637, 0.0, 0.2611, 0.0, 0.4883, 0.0, 0.2637, 0.0, 0.4909, 0.0, 0.4883, 0.0, 0.2663, 0.0, 0.2637, 0.0, 0.4856, 0.0, 0.2663, 0.0, 0.4883, 0.0, 0.4856, 0.0, 0.2689, 0.0, 0.2663, 0.0, 0.483, 0.0, 0.2689, 0.0, 0.4856, 0.0, 0.483, 0.0, 0.2715, 0.0, 0.2689, 0.0, 0.4804, 0.0, 0.2715, 0.0, 0.483, 0.0, 0.4804, 0.0, 0.2742, 0.0, 0.2715, 0.0, 0.4778, 0.0, 0.2742, 0.0, 0.4804, 0.0, 0.4778, 0.0, 0.2768, 0.0, 0.2742, 0.0, 0.4752, 0.0, 0.2768, 0.0, 0.4778, 0.0, 0.4752, 0.0, 0.9399, 0.0, 0.2768, 0.0, 0.9399, 0.0, 0.2794, 0.0, 0.2768, 0.0, 0.4752, 0.0, 0.9426, 0.0, 0.9399, 0.0, 0.9373, 0.0, 0.2794, 0.0, 0.9399, 0.0, 0.9347, 0.0, 0.2794, 0.0, 0.9373, 0.0, 0.4752, 0.0, 0.9452, 0.0, 0.9426, 0.0, 0.4726, 0.0, 0.9452, 0.0, 0.4752, 0.0, 0.9321, 0.0, 0.2794, 0.0, 0.9347, 0.0, 0.4726, 0.0, 0.9478, 0.0, 0.9452, 0.0, 0.9295, 0.0, 0.2794, 0.0, 0.9321, 0.0, 0.4726, 0.0, 0.9504, 0.0, 0.9478, 0.0, 0.9269, 0.0, 0.2794, 0.0, 0.9295, 0.0, 0.9269, 0.0, 0.282, 0.0, 0.2794, 0.0, 0.4726, 0.0, 0.953, 0.0, 0.9504, 0.0, 0.9243, 0.0, 0.282, 0.0, 0.9269, 0.0, 0.4726, 0.0, 0.9556, 0.0, 0.953, 0.0, 0.9217, 0.0, 0.282, 0.0, 0.9243, 0.0, 0.47, 0.0, 0.9556, 0.0, 0.4726, 0.0, 0.47, 0.0, 0.9582, 0.0, 0.9556, 0.0, 0.9191, 0.0, 0.282, 0.0, 0.9217, 0.0, 0.9191, 0.0, 0.2846, 0.0, 0.282, 0.0, 0.47, 0.0, 0.9608, 0.0, 0.9582, 0.0, 0.9164, 0.0, 0.2846, 0.0, 0.9191, 0.0, 0.47, 0.0, 0.9634, 0.0, 0.9608, 0.0, 0.4674, 0.0, 0.9634, 0.0, 0.47, 0.0, 0.9138, 0.0, 0.2846, 0.0, 0.9164, 0.0, 0.9138, 0.0, 0.2872, 0.0, 0.2846, 0.0, 0.4674, 0.0, 0.9661, 0.0, 0.9634, 0.0, 0.9112, 0.0, 0.2872, 0.0, 0.9138, 0.0, 0.4674, 0.0, 0.9687, 0.0, 0.9661, 0.0, 0.4648, 0.0, 0.9687, 0.0, 0.4674, 0.0, 0.9086, 0.0, 0.2872, 0.0, 0.9112, 0.0, 0.9086, 0.0, 0.2898, 0.0, 0.2872, 0.0, 0.4648, 0.0, 0.9713, 0.0, 0.9687, 0.0, 0.906, 0.0, 0.2898, 0.0, 0.9086, 0.0, 0.4621, 0.0, 0.9713, 0.0, 0.4648, 0.0, 0.4621, 0.0, 0.9739, 0.0, 0.9713, 0.0, 0.906, 0.0, 0.2924, 0.0, 0.2898, 0.0, 0.9034, 0.0, 0.2924, 0.0, 0.906, 0.0, 0.4621, 0.0, 0.9765, 0.0, 0.9739, 0.0, 0.9008, 0.0, 0.2924, 0.0, 0.9034, 0.0, 0.4595, 0.0, 0.9765, 0.0, 0.4621, 0.0, 0.9008, 0.0, 0.295, 0.0, 0.2924, 0.0, 0.4595, 0.0, 0.9791, 0.0, 0.9765, 0.0, 0.8982, 0.0, 0.295, 0.0, 0.9008, 0.0, 0.4569, 0.0, 0.9791, 0.0, 0.4595, 0.0, 0.8982, 0.0, 0.2977, 0.0, 0.295, 0.0, 0.4569, 0.0, 0.9817, 0.0, 0.9791, 0.0, 0.8956, 0.0, 0.2977, 0.0, 0.8982, 0.0, 0.4569, 0.0, 0.9843, 0.0, 0.9817, 0.0, 0.4543, 0.0, 0.9843, 0.0, 0.4569, 0.0, 0.893, 0.0, 0.2977, 0.0, 0.8956, 0.0, 0.893, 0.0, 0.3003, 0.0, 0.2977, 0.0, 0.4543, 0.0, 0.9869, 0.0, 0.9843, 0.0, 0.8903, 0.0, 0.3003, 0.0, 0.893, 0.0, 0.4517, 0.0, 0.9869, 0.0, 0.4543, 0.0, 0.8903, 0.0, 0.3029, 0.0, 0.3003, 0.0, 0.4517, 0.0, 0.9896, 0.0, 0.9869, 0.0, 0.8877, 0.0, 0.3029, 0.0, 0.8903, 0.0, 0.4491, 0.0, 0.9896, 0.0, 0.4517, 0.0, 0.4491, 0.0, 0.9922, 0.0, 0.9896, 0.0, 0.8877, 0.0, 0.3055, 0.0, 0.3029, 0.0, 0.8851, 0.0, 0.3055, 0.0, 0.8877, 0.0, 0.4491, 0.0, 0.9948, 0.0, 0.9922, 0.0, 0.4465, 0.0, 0.9948, 0.0, 0.4491, 0.0, 0.8825, 0.0, 0.3055, 0.0, 0.8851, 0.0, 0.8825, 0.0, 0.3081, 0.0, 0.3055, 0.0, 0.4465, 0.0, 0.9974, 0.0, 0.9948, 0.0, 0.4439, 0.0, 0.9974, 0.0, 0.4465, 0.0, 0.8799, 0.0, 0.3081, 0.0, 0.8825, 0.0, 0.4439, 0.0, 1.0, 0.0, 0.9974, 0.0, 0.8799, 0.0, 0.3107, 0.0, 0.3081, 0.0, 0.8773, 0.0, 0.3107, 0.0, 0.8799, 0.0, 0.4439, 0.0, 0.752, 0.0, 1.0, 0.0, 0.4413, 0.0, 0.752, 0.0, 0.4439, 0.0, 0.8773, 0.0, 0.3133, 0.0, 0.3107, 0.0, 0.4413, 0.0, 0.7546, 0.0, 0.752, 0.0, 0.8747, 0.0, 0.3133, 0.0, 0.8773, 0.0, 0.4386, 0.0, 0.7546, 0.0, 0.4413, 0.0, 0.8747, 0.0, 0.3159, 0.0, 0.3133, 0.0, 0.4386, 0.0, 0.7572, 0.0, 0.7546, 0.0, 0.8721, 0.0, 0.3159, 0.0, 0.8747, 0.0, 0.436, 0.0, 0.7572, 0.0, 0.4386, 0.0, 0.436, 0.0, 0.7598, 0.0, 0.7572, 0.0, 0.8695, 0.0, 0.3159, 0.0, 0.8721, 0.0, 0.8695, 0.0, 0.3185, 0.0, 0.3159, 0.0, 0.436, 0.0, 0.7624, 0.0, 0.7598, 0.0, 0.8668, 0.0, 0.3185, 0.0, 0.8695, 0.0, 0.4334, 0.0, 0.7624, 0.0, 0.436, 0.0, 0.4334, 0.0, 0.765, 0.0, 0.7624, 0.0, 0.8642, 0.0, 0.3185, 0.0, 0.8668, 0.0, 0.8642, 0.0, 0.3211, 0.0, 0.3185, 0.0, 0.4334, 0.0, 0.7676, 0.0, 0.765, 0.0, 0.8616, 0.0, 0.3211, 0.0, 0.8642, 0.0, 0.4308, 0.0, 0.7676, 0.0, 0.4334, 0.0, 0.4308, 0.0, 0.7702, 0.0, 0.7676, 0.0, 0.859, 0.0, 0.3211, 0.0, 0.8616, 0.0, 0.859, 0.0, 0.3238, 0.0, 0.3211, 0.0, 0.4308, 0.0, 0.7728, 0.0, 0.7702, 0.0, 0.8564, 0.0, 0.3238, 0.0, 0.859, 0.0, 0.4282, 0.0, 0.7728, 0.0, 0.4308, 0.0, 0.4282, 0.0, 0.7755, 0.0, 0.7728, 0.0, 0.8538, 0.0, 0.3238, 0.0, 0.8564, 0.0, 0.8538, 0.0, 0.3264, 0.0, 0.3238, 0.0, 0.4282, 0.0, 0.7781, 0.0, 0.7755, 0.0, 0.8512, 0.0, 0.3264, 0.0, 0.8538, 0.0, 0.4282, 0.0, 0.7807, 0.0, 0.7781, 0.0, 0.4256, 0.0, 0.7807, 0.0, 0.4282, 0.0, 0.8486, 0.0, 0.3264, 0.0, 0.8512, 0.0, 0.4256, 0.0, 0.7833, 0.0, 0.7807, 0.0, 0.8486, 0.0, 0.329, 0.0, 0.3264, 0.0, 0.846, 0.0, 0.329, 0.0, 0.8486, 0.0, 0.4256, 0.0, 0.7859, 0.0, 0.7833, 0.0, 0.8433, 0.0, 0.329, 0.0, 0.846, 0.0, 0.423, 0.0, 0.7859, 0.0, 0.4256, 0.0, 0.423, 0.0, 0.7885, 0.0, 0.7859, 0.0, 0.8407, 0.0, 0.329, 0.0, 0.8433, 0.0, 0.8407, 0.0, 0.3316, 0.0, 0.329, 0.0, 0.423, 0.0, 0.7911, 0.0, 0.7885, 0.0, 0.8381, 0.0, 0.3316, 0.0, 0.8407, 0.0, 0.423, 0.0, 0.7937, 0.0, 0.7911, 0.0, 0.8355, 0.0, 0.3316, 0.0, 0.8381, 0.0, 0.423, 0.0, 0.7963, 0.0, 0.7937, 0.0, 0.8329, 0.0, 0.3316, 0.0, 0.8355, 0.0, 0.4204, 0.0, 0.7963, 0.0, 0.423, 0.0, 0.4204, 0.0, 0.799, 0.0, 0.7963, 0.0, 0.8303, 0.0, 0.3316, 0.0, 0.8329, 0.0, 0.8303, 0.0, 0.3342, 0.0, 0.3316, 0.0, 0.4204, 0.0, 0.8016, 0.0, 0.799, 0.0, 0.8277, 0.0, 0.3342, 0.0, 0.8303, 0.0, 0.4204, 0.0, 0.8042, 0.0, 0.8016, 0.0, 0.8251, 0.0, 0.3342, 0.0, 0.8277, 0.0, 0.4204, 0.0, 0.8068, 0.0, 0.8042, 0.0, 0.8225, 0.0, 0.3342, 0.0, 0.8251, 0.0, 0.4204, 0.0, 0.8094, 0.0, 0.8068, 0.0, 0.8198, 0.0, 0.3342, 0.0, 0.8225, 0.0, 0.4204, 0.0, 0.812, 0.0, 0.8094, 0.0, 0.8172, 0.0, 0.3342, 0.0, 0.8198, 0.0, 0.4204, 0.0, 0.8146, 0.0, 0.812, 0.0, 0.8146, 0.0, 0.3342, 0.0, 0.8172, 0.0, 0.4204, 0.0, 0.3342, 0.0, 0.8146, 0.0, 0.4178, 0.0, 0.3342, 0.0, 0.4204, 0.0, 0.4178, 0.0, 0.3368, 0.0, 0.3342, 0.0, 0.4151, 0.0, 0.3368, 0.0, 0.4178, 0.0, 0.4151, 0.0, 0.3394, 0.0, 0.3368, 0.0, 0.4125, 0.0, 0.3394, 0.0, 0.4151, 0.0, 0.4125, 0.0, 0.342, 0.0, 0.3394, 0.0, 0.4099, 0.0, 0.342, 0.0, 0.4125, 0.0, 0.4099, 0.0, 0.3446, 0.0, 0.342, 0.0, 0.4099, 0.0, 0.3473, 0.0, 0.3446, 0.0, 0.4073, 0.0, 0.3473, 0.0, 0.4099, 0.0, 0.4073, 0.0, 0.3499, 0.0, 0.3473, 0.0, 0.4047, 0.0, 0.3499, 0.0, 0.4073, 0.0, 0.4021, 0.0, 0.3499, 0.0, 0.4047, 0.0, 0.4021, 0.0, 0.3525, 0.0, 0.3499, 0.0, 0.3995, 0.0, 0.3525, 0.0, 0.4021, 0.0, 0.3995, 0.0, 0.3551, 0.0, 0.3525, 0.0, 0.3969, 0.0, 0.3551, 0.0, 0.3995, 0.0, 0.3969, 0.0, 0.3577, 0.0, 0.3551, 0.0, 0.3943, 0.0, 0.3577, 0.0, 0.3969, 0.0, 0.3943, 0.0, 0.3603, 0.0, 0.3577, 0.0, 0.3916, 0.0, 0.3603, 0.0, 0.3943, 0.0, 0.3916, 0.0, 0.3629, 0.0, 0.3603, 0.0, 0.389, 0.0, 0.3629, 0.0, 0.3916, 0.0, 0.389, 0.0, 0.3655, 0.0, 0.3629, 0.0, 0.3864, 0.0, 0.3655, 0.0, 0.389, 0.0, 0.3864, 0.0, 0.3681, 0.0, 0.3655, 0.0, 0.3838, 0.0, 0.3681, 0.0, 0.3864, 0.0, 0.3838, 0.0, 0.3708, 0.0, 0.3681, 0.0, 0.3812, 0.0, 0.3708, 0.0, 0.3838, 0.0, 0.3812, 0.0, 0.3734, 0.0, 0.3708, 0.0, 0.3786, 0.0, 0.3734, 0.0, 0.3812, 0.0, 0.3786, 0.0, 0.376, 0.0, 0.3734, 0.0, 0.5894, 0.0, 0.599, 0.0, 0.5942, 0.0, 0.5845, 0.0, 0.599, 0.0, 0.5894, 0.0, 0.5845, 0.0, 0.6039, 0.0, 0.599, 0.0, 0.5797, 0.0, 0.6039, 0.0, 0.5845, 0.0, 0.5797, 0.0, 0.6087, 0.0, 0.6039, 0.0, 0.5749, 0.0, 0.6087, 0.0, 0.5797, 0.0, 0.5749, 0.0, 0.6135, 0.0, 0.6087, 0.0, 0.57, 0.0, 0.6135, 0.0, 0.5749, 0.0, 0.57, 0.0, 0.6184, 0.0, 0.6135, 0.0, 0.5652, 0.0, 0.6184, 0.0, 0.57, 0.0, 0.5652, 0.0, 0.6232, 0.0, 0.6184, 0.0, 0.5604, 0.0, 0.6232, 0.0, 0.5652, 0.0, 0.5604, 0.0, 0.628, 0.0, 0.6232, 0.0, 0.5556, 0.0, 0.628, 0.0, 0.5604, 0.0, 0.5556, 0.0, 0.6329, 0.0, 0.628, 0.0, 0.5507, 0.0, 0.6329, 0.0, 0.5556, 0.0, 0.5507, 0.0, 0.6377, 0.0, 0.6329, 0.0, 0.5459, 0.0, 0.6377, 0.0, 0.5507, 0.0, 0.5459, 0.0, 0.6425, 0.0, 0.6377, 0.0, 0.5411, 0.0, 0.6425, 0.0, 0.5459, 0.0, 0.5411, 0.0, 0.6473, 0.0, 0.6425, 0.0, 0.5362, 0.0, 0.6473, 0.0, 0.5411, 0.0, 0.5362, 0.0, 0.6522, 0.0, 0.6473, 0.0, 0.5314, 0.0, 0.6522, 0.0, 0.5362, 0.0, 0.5314, 0.0, 0.657, 0.0, 0.6522, 0.0, 0.5266, 0.0, 0.657, 0.0, 0.5314, 0.0, 0.5266, 0.0, 0.6618, 0.0, 0.657, 0.0, 0.5217, 0.0, 0.6618, 0.0, 0.5266, 0.0, 0.5217, 0.0, 0.6667, 0.0, 0.6618, 0.0, 0.5169, 0.0, 0.6667, 0.0, 0.5217, 0.0, 0.5169, 0.0, 0.6715, 0.0, 0.6667, 0.0, 0.5121, 0.0, 0.6715, 0.0, 0.5169, 0.0, 0.5121, 0.0, 0.6763, 0.0, 0.6715, 0.0, 0.5072, 0.0, 0.6763, 0.0, 0.5121, 0.0, 0.5072, 0.0, 0.3575, 0.0, 0.6763, 0.0, 0.3575, 0.0, 0.3527, 0.0, 0.6763, 0.0, 0.3527, 0.0, 0.6812, 0.0, 0.6763, 0.0, 0.5072, 0.0, 0.3623, 0.0, 0.3575, 0.0, 0.3478, 0.0, 0.6812, 0.0, 0.3527, 0.0, 0.5072, 0.0, 0.3671, 0.0, 0.3623, 0.0, 0.343, 0.0, 0.6812, 0.0, 0.3478, 0.0, 0.5072, 0.0, 0.372, 0.0, 0.3671, 0.0, 0.5024, 0.0, 0.372, 0.0, 0.5072, 0.0, 0.3382, 0.0, 0.6812, 0.0, 0.343, 0.0, 0.5024, 0.0, 0.3768, 0.0, 0.372, 0.0, 0.3333, 0.0, 0.6812, 0.0, 0.3382, 0.0, 0.5024, 0.0, 0.3816, 0.0, 0.3768, 0.0, 0.3285, 0.0, 0.6812, 0.0, 0.3333, 0.0, 0.5024, 0.0, 0.3865, 0.0, 0.3816, 0.0, 0.3237, 0.0, 0.6812, 0.0, 0.3285, 0.0, 0.5024, 0.0, 0.3913, 0.0, 0.3865, 0.0, 0.3237, 0.0, 0.686, 0.0, 0.6812, 0.0, 0.3188, 0.0, 0.686, 0.0, 0.3237, 0.0, 0.5024, 0.0, 0.3961, 0.0, 0.3913, 0.0, 0.314, 0.0, 0.686, 0.0, 0.3188, 0.0, 0.5024, 0.0, 0.401, 0.0, 0.3961, 0.0, 0.3092, 0.0, 0.686, 0.0, 0.314, 0.0, 0.5024, 0.0, 0.4058, 0.0, 0.401, 0.0, 0.4976, 0.0, 0.4058, 0.0, 0.5024, 0.0, 0.3043, 0.0, 0.686, 0.0, 0.3092, 0.0, 0.4976, 0.0, 0.4106, 0.0, 0.4058, 0.0, 0.3043, 0.0, 0.6908, 0.0, 0.686, 0.0, 0.2995, 0.0, 0.6908, 0.0, 0.3043, 0.0, 0.4976, 0.0, 0.4155, 0.0, 0.4106, 0.0, 0.2947, 0.0, 0.6908, 0.0, 0.2995, 0.0, 0.4976, 0.0, 0.4203, 0.0, 0.4155, 0.0, 0.2899, 0.0, 0.6908, 0.0, 0.2947, 0.0, 0.4928, 0.0, 0.4203, 0.0, 0.4976, 0.0, 0.4928, 0.0, 0.4251, 0.0, 0.4203, 0.0, 0.2899, 0.0, 0.6957, 0.0, 0.6908, 0.0, 0.285, 0.0, 0.6957, 0.0, 0.2899, 0.0, 0.4928, 0.0, 0.43, 0.0, 0.4251, 0.0, 0.2802, 0.0, 0.6957, 0.0, 0.285, 0.0, 0.4928, 0.0, 0.4348, 0.0, 0.43, 0.0, 0.2754, 0.0, 0.6957, 0.0, 0.2802, 0.0, 0.2754, 0.0, 0.7005, 0.0, 0.6957, 0.0, 0.4879, 0.0, 0.4348, 0.0, 0.4928, 0.0, 0.4879, 0.0, 0.4396, 0.0, 0.4348, 0.0, 0.2705, 0.0, 0.7005, 0.0, 0.2754, 0.0, 0.4879, 0.0, 0.4444, 0.0, 0.4396, 0.0, 0.2657, 0.0, 0.7005, 0.0, 0.2705, 0.0, 0.2657, 0.0, 0.7053, 0.0, 0.7005, 0.0, 0.4879, 0.0, 0.4493, 0.0, 0.4444, 0.0, 0.2609, 0.0, 0.7053, 0.0, 0.2657, 0.0, 0.4831, 0.0, 0.4493, 0.0, 0.4879, 0.0, 0.256, 0.0, 0.7053, 0.0, 0.2609, 0.0, 0.4831, 0.0, 0.4541, 0.0, 0.4493, 0.0, 0.256, 0.0, 0.7101, 0.0, 0.7053, 0.0, 0.2512, 0.0, 0.7101, 0.0, 0.256, 0.0, 0.4831, 0.0, 0.4589, 0.0, 0.4541, 0.0, 0.4783, 0.0, 0.4589, 0.0, 0.4831, 0.0, 0.2464, 0.0, 0.7101, 0.0, 0.2512, 0.0, 0.4783, 0.0, 0.4638, 0.0, 0.4589, 0.0, 0.2464, 0.0, 0.715, 0.0, 0.7101, 0.0, 0.2415, 0.0, 0.715, 0.0, 0.2464, 0.0, 0.4783, 0.0, 0.4686, 0.0, 0.4638, 0.0, 0.2415, 0.0, 0.7198, 0.0, 0.715, 0.0, 0.2367, 0.0, 0.7198, 0.0, 0.2415, 0.0, 0.4734, 0.0, 0.4686, 0.0, 0.4783, 0.0, 0.2367, 0.0, 0.7246, 0.0, 0.7198, 0.0, 0.2319, 0.0, 0.7246, 0.0, 0.2367, 0.0, 0.2271, 0.0, 0.7246, 0.0, 0.2319, 0.0, 0.2271, 0.0, 0.7295, 0.0, 0.7246, 0.0, 0.2222, 0.0, 0.7295, 0.0, 0.2271, 0.0, 0.2222, 0.0, 0.7343, 0.0, 0.7295, 0.0, 0.2174, 0.0, 0.7343, 0.0, 0.2222, 0.0, 0.2174, 0.0, 0.7391, 0.0, 0.7343, 0.0, 0.2126, 0.0, 0.7391, 0.0, 0.2174, 0.0, 0.2126, 0.0, 0.744, 0.0, 0.7391, 0.0, 0.2077, 0.0, 0.744, 0.0, 0.2126, 0.0, 0.2077, 0.0, 0.7488, 0.0, 0.744, 0.0, 0.2029, 0.0, 0.7488, 0.0, 0.2077, 0.0, 0.2029, 0.0, 0.7536, 0.0, 0.7488, 0.0, 0.1981, 0.0, 0.7536, 0.0, 0.2029, 0.0, 0.1981, 0.0, 0.7585, 0.0, 0.7536, 0.0, 0.1932, 0.0, 0.7585, 0.0, 0.1981, 0.0, 0.1932, 0.0, 0.7633, 0.0, 0.7585, 0.0, 0.1884, 0.0, 0.7633, 0.0, 0.1932, 0.0, 0.1884, 0.0, 0.7681, 0.0, 0.7633, 0.0, 0.1836, 0.0, 0.7681, 0.0, 0.1884, 0.0, 0.1836, 0.0, 0.7729, 0.0, 0.7681, 0.0, 0.1787, 0.0, 0.7729, 0.0, 0.1836, 0.0, 0.1739, 0.0, 0.7729, 0.0, 0.1787, 0.0, 0.1739, 0.0, 0.7778, 0.0, 0.7729, 0.0, 0.1691, 0.0, 0.7778, 0.0, 0.1739, 0.0, 0.1691, 0.0, 0.7826, 0.0, 0.7778, 0.0, 0.1643, 0.0, 0.7826, 0.0, 0.1691, 0.0, 0.1643, 0.0, 0.7874, 0.0, 0.7826, 0.0, 0.1594, 0.0, 0.7874, 0.0, 0.1643, 0.0, 0.1594, 0.0, 0.7923, 0.0, 0.7874, 0.0, 0.1546, 0.0, 0.7923, 0.0, 0.1594, 0.0, 0.1546, 0.0, 0.7971, 0.0, 0.7923, 0.0, 0.1546, 0.0, 0.8019, 0.0, 0.7971, 0.0, 0.1498, 0.0, 0.8019, 0.0, 0.1546, 0.0, 0.1498, 0.0, 0.8068, 0.0, 0.8019, 0.0, 0.1449, 0.0, 0.8068, 0.0, 0.1498, 0.0, 0.1449, 0.0, 0.8116, 0.0, 0.8068, 0.0, 0.1401, 0.0, 0.8116, 0.0, 0.1449, 0.0, 0.1401, 0.0, 0.8164, 0.0, 0.8116, 0.0, 0.1401, 0.0, 0.8213, 0.0, 0.8164, 0.0, 0.1353, 0.0, 0.8213, 0.0, 0.1401, 0.0, 0.1353, 0.0, 0.8261, 0.0, 0.8213, 0.0, 0.1353, 0.0, 0.8309, 0.0, 0.8261, 0.0, 0.1304, 0.0, 0.8309, 0.0, 0.1353, 0.0, 0.1304, 0.0, 0.8357, 0.0, 0.8309, 0.0, 0.1304, 0.0, 0.8406, 0.0, 0.8357, 0.0, 0.1256, 0.0, 0.8406, 0.0, 0.1304, 0.0, 0.1256, 0.0, 0.8454, 0.0, 0.8406, 0.0, 0.1256, 0.0, 0.8502, 0.0, 0.8454, 0.0, 0.1208, 0.0, 0.8502, 0.0, 0.1256, 0.0, 0.1208, 0.0, 0.8551, 0.0, 0.8502, 0.0, 0.1208, 0.0, 0.8599, 0.0, 0.8551, 0.0, 0.1159, 0.0, 0.8599, 0.0, 0.1208, 0.0, 0.1159, 0.0, 0.8647, 0.0, 0.8599, 0.0, 0.1159, 0.0, 0.8696, 0.0, 0.8647, 0.0, 0.1111, 0.0, 0.8696, 0.0, 0.1159, 0.0, 0.1111, 0.0, 0.8744, 0.0, 0.8696, 0.0, 0.1111, 0.0, 0.8792, 0.0, 0.8744, 0.0, 0.1063, 0.0, 0.8792, 0.0, 0.1111, 0.0, 0.1063, 0.0, 0.8841, 0.0, 0.8792, 0.0, 0.1063, 0.0, 0.8889, 0.0, 0.8841, 0.0, 0.1014, 0.0, 0.8889, 0.0, 0.1063, 0.0, 0.1014, 0.0, 0.8937, 0.0, 0.8889, 0.0, 0.09662, 0.0, 0.8937, 0.0, 0.1014, 0.0, 0.09662, 0.0, 0.8986, 0.0, 0.8937, 0.0, 0.09662, 0.0, 0.9034, 0.0, 0.8986, 0.0, 0.09179, 0.0, 0.9034, 0.0, 0.09662, 0.0, 0.09179, 0.0, 0.9082, 0.0, 0.9034, 0.0, 0.09179, 0.0, 0.913, 0.0, 0.9082, 0.0, 0.08696, 0.0, 0.913, 0.0, 0.09179, 0.0, 0.08696, 0.0, 0.9179, 0.0, 0.913, 0.0, 0.08696, 0.0, 0.9227, 0.0, 0.9179, 0.0, 0.08213, 0.0, 0.9227, 0.0, 0.08696, 0.0, 0.08213, 0.0, 0.9275, 0.0, 0.9227, 0.0, 0.08213, 0.0, 0.9324, 0.0, 0.9275, 0.0, 0.08213, 0.0, 0.9372, 0.0, 0.9324, 0.0, 0.07729, 0.0, 0.9372, 0.0, 0.08213, 0.0, 0.07729, 0.0, 0.942, 0.0, 0.9372, 0.0, 0.07729, 0.0, 0.9469, 0.0, 0.942, 0.0, 0.07729, 0.0, 0.9517, 0.0, 0.9469, 0.0, 0.07246, 0.0, 0.9517, 0.0, 0.07729, 0.0, 0.07246, 0.0, 0.9565, 0.0, 0.9517, 0.0, 0.07246, 0.0, 0.9614, 0.0, 0.9565, 0.0, 0.07246, 0.0, 0.9662, 0.0, 0.9614, 0.0, 0.07246, 0.0, 0.971, 0.0, 0.9662, 0.0, 0.06763, 0.0, 0.971, 0.0, 0.07246, 0.0, 0.06763, 0.0, 0.9758, 0.0, 0.971, 0.0, 0.06763, 0.0, 0.9807, 0.0, 0.9758, 0.0, 0.06763, 0.0, 0.9855, 0.0, 0.9807, 0.0, 0.0628, 0.0, 0.9855, 0.0, 0.06763, 0.0, 0.0628, 0.0, 0.9903, 0.0, 0.9855, 0.0, 0.0628, 0.0, 0.9952, 0.0, 0.9903, 0.0, 0.0628, 0.0, 1.0, 0.0, 0.9952, 0.0, 0.0628, 0.0, 0.0, 0.0, 1.0, 0.0, 0.0628, 0.0, 0.004831, 0.0, 0.0, 0.0, 0.05797, 0.0, 0.004831, 0.0, 0.0628, 0.0, 0.05314, 0.0, 0.004831, 0.0, 0.05797, 0.0, 0.04831, 0.0, 0.004831, 0.0, 0.05314, 0.0, 0.04348, 0.0, 0.004831, 0.0, 0.04831, 0.0, 0.03865, 0.0, 0.004831, 0.0, 0.04348, 0.0, 0.03382, 0.0, 0.004831, 0.0, 0.03865, 0.0, 0.02899, 0.0, 0.004831, 0.0, 0.03382, 0.0, 0.02415, 0.0, 0.004831, 0.0, 0.02899, 0.0, 0.01932, 0.0, 0.004831, 0.0, 0.02415, 0.0, 0.01449, 0.0, 0.004831, 0.0, 0.01932, 0.0, 0.009662, 0.0, 0.004831, 0.0, 0.01449, 0.0, 0.95, 0.0, 1.0, 0.0, 0.975, 0.0, 0.95, 0.0, 0.0, 0.0, 1.0, 0.0, 0.925, 0.0, 0.0, 0.0, 0.95, 0.0, 0.9, 0.0, 0.0, 0.0, 0.925, 0.0, 0.875, 0.0, 0.0, 0.0, 0.9, 0.0, 0.85, 0.0, 0.0, 0.0, 0.875, 0.0, 0.825, 0.0, 0.0, 0.0, 0.85, 0.0, 0.8, 0.0, 0.0, 0.0, 0.825, 0.0, 0.775, 0.0, 0.0, 0.0, 0.8, 0.0, 0.75, 0.0, 0.05, 0.0, 0.775, 0.0, 0.05, 0.0, 0.0, 0.0, 0.775, 0.0, 0.725, 0.0, 0.05, 0.0, 0.75, 0.0, 0.7, 0.0, 0.05, 0.0, 0.725, 0.0, 0.675, 0.0, 0.05, 0.0, 0.7, 0.0, 0.65, 0.0, 0.05, 0.0, 0.675, 0.0, 0.625, 0.0, 0.05, 0.0, 0.65, 0.0, 0.6, 0.0, 0.05, 0.0, 0.625, 0.0, 0.575, 0.0, 0.05, 0.0, 0.6, 0.0, 0.55, 0.0, 0.05, 0.0, 0.575, 0.0, 0.525, 0.0, 0.05, 0.0, 0.55, 0.0, 0.5, 0.0, 0.05, 0.0, 0.525, 0.0, 0.475, 0.0, 0.05, 0.0, 0.5, 0.0, 0.45, 0.0, 0.05, 0.0, 0.475, 0.0, 0.425, 0.0, 0.05, 0.0, 0.45, 0.0, 0.4, 0.0, 0.05, 0.0, 0.425, 0.0, 0.375, 0.0, 0.05, 0.0, 0.4, 0.0, 0.35, 0.0, 0.05, 0.0, 0.375, 0.0, 0.35, 0.0, 0.075, 0.0, 0.05, 0.0, 0.025, 0.0, 0.0, 0.0, 0.05, 0.0, 0.35, 0.0, 0.1, 0.0, 0.075, 0.0, 0.35, 0.0, 0.125, 0.0, 0.1, 0.0, 0.35, 0.0, 0.15, 0.0, 0.125, 0.0, 0.35, 0.0, 0.175, 0.0, 0.15, 0.0, 0.35, 0.0, 0.2, 0.0, 0.175, 0.0, 0.35, 0.0, 0.225, 0.0, 0.2, 0.0, 0.35, 0.0, 0.25, 0.0, 0.225, 0.0, 0.35, 0.0, 0.275, 0.0, 0.25, 0.0, 0.35, 0.0, 0.3, 0.0, 0.275, 0.0, 0.35, 0.0, 0.325, 0.0, 0.3, 0.0])
me_text.materials.append(mat_material_001)
me_text.update()

# ---- objects
ob_text = bpy.data.objects.new('Text', me_text)
ob_empty = bpy.data.objects.new('Empty', None)

# ---- transforms, parenting, visibility, modifiers, constraints
ob_text.location = (0.1816, -1.226e-08, 0.0686)
ob_text.rotation_euler = (1.571, -0.0, 0.0)
_m = ob_text.modifiers.new('Solidify', 'SOLIDIFY')
_m.thickness = 0.13
_m = ob_text.modifiers.new('Remesh', 'REMESH')
_m.octree_depth = 6
_m.use_remove_disconnected = False
_m.use_smooth_shade = True
_m = ob_text.modifiers.new('EdgeSplit', 'EDGE_SPLIT')
_m = ob_text.modifiers.new('SimpleDeform', 'SIMPLE_DEFORM')
_m.deform_method = 'BEND'
_m.origin = ob_empty
ob_empty.location = (0.0169, 0.2689, 0.00331)

# ---- collection membership
col_collection.objects.link(ob_text)
col_collection.objects.link(ob_empty)

# ---- scene / render settings (as saved in the file)
scene.frame_start = 1; scene.frame_end = 250; scene.frame_set(1)
scene.render.engine = 'BLENDER_EEVEE_NEXT'
scene.cycles.sampling_pattern = 'TABULATED_SOBOL'
scene.cycles.use_light_tree = False
scene.view_settings.view_transform = 'Filmic'
bpy.context.view_layer.update()

# ---- added for rendering (the .blend has no active camera and no usable light): camera, sun
cam_auto = bpy.data.cameras.new('AutoCamera')
cam_auto.lens = 50.0
cam_auto.sensor_width = 36.0
cam_auto.clip_end = 1000.0
ob_auto_camera = bpy.data.objects.new('AutoCamera', cam_auto)
scene.collection.objects.link(ob_auto_camera)
ob_auto_camera.location = (1.19131, -1.34478, 1.00913)
ob_auto_camera.rotation_euler = (1.09748, -7.21219e-08, 0.694738)
scene.camera = ob_auto_camera
light_auto_sun = bpy.data.lights.new('AutoSun', 'SUN')
light_auto_sun.energy = 3.0
light_auto_sun.angle = 0.0523599
ob_auto_sun = bpy.data.objects.new('AutoSun', light_auto_sun)
scene.collection.objects.link(ob_auto_sun)
ob_auto_sun.rotation_euler = (0.872665, 0.174533, 0.523599)
bpy.context.view_layer.update()
